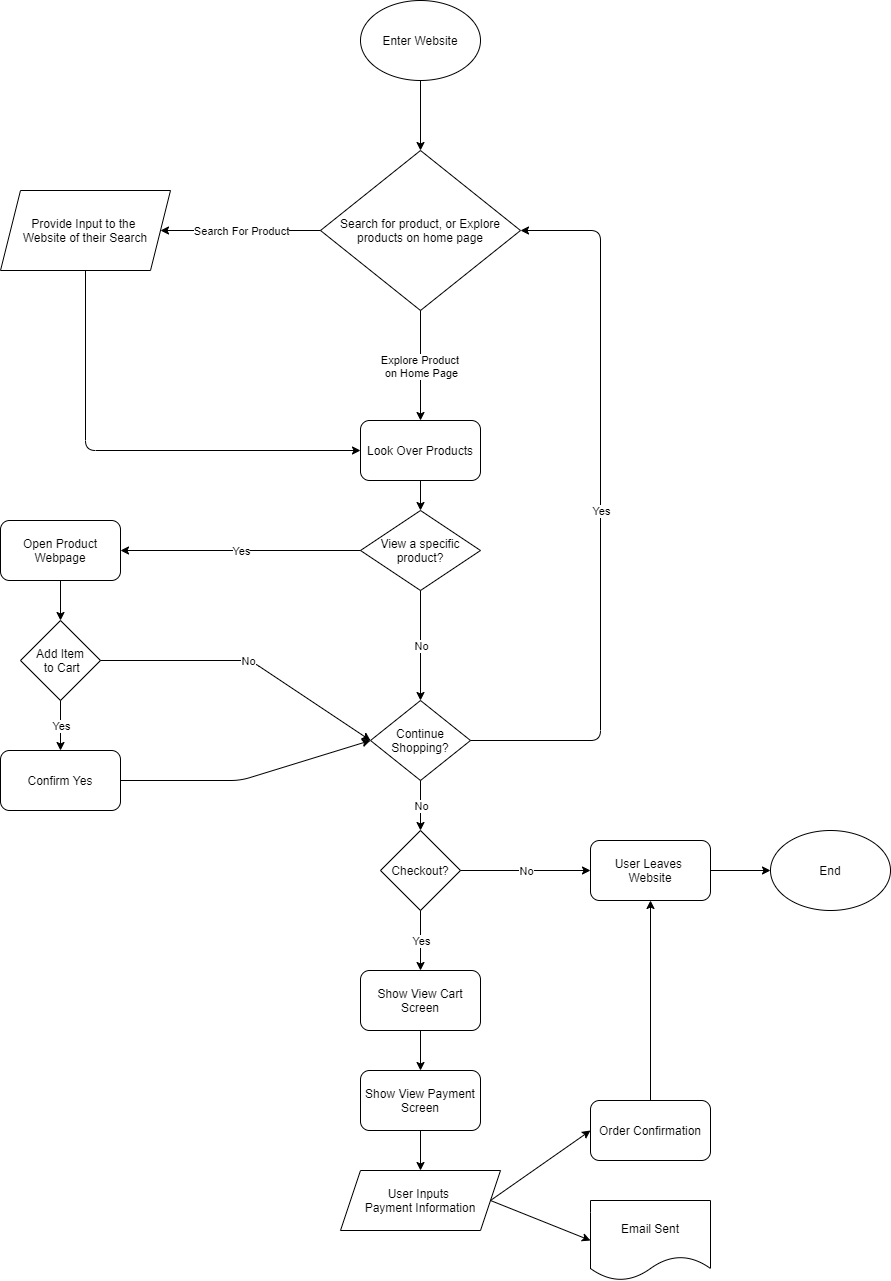

The diagram above was exported from draw.io. Its source (the exported page's mxGraphModel, read from the mxfile embedded in the PNG):
<mxGraphModel dx="1612" dy="575" grid="1" gridSize="10" guides="1" tooltips="1" connect="1" arrows="1" fold="1" page="1" pageScale="1" pageWidth="850" pageHeight="1100" background="none" math="0" shadow="0">
  <root>
    <mxCell id="0" />
    <mxCell id="1" parent="0" />
    <mxCell id="2" value="Enter Website" style="ellipse;whiteSpace=wrap;html=1;" vertex="1" parent="1">
      <mxGeometry x="120" y="100" width="120" height="80" as="geometry" />
    </mxCell>
    <mxCell id="3" value="Search for product, or Explore products on home page" style="rhombus;whiteSpace=wrap;html=1;" vertex="1" parent="1">
      <mxGeometry x="80" y="250" width="200" height="160" as="geometry" />
    </mxCell>
    <mxCell id="4" value="" style="endArrow=classic;html=1;exitX=0.5;exitY=1;exitDx=0;exitDy=0;entryX=0.5;entryY=0;entryDx=0;entryDy=0;" edge="1" parent="1" source="2" target="3">
      <mxGeometry width="50" height="50" relative="1" as="geometry">
        <mxPoint x="370" y="290" as="sourcePoint" />
        <mxPoint x="420" y="240" as="targetPoint" />
      </mxGeometry>
    </mxCell>
    <mxCell id="5" value="Look Over Products" style="rounded=1;whiteSpace=wrap;html=1;" vertex="1" parent="1">
      <mxGeometry x="120" y="520" width="120" height="60" as="geometry" />
    </mxCell>
    <mxCell id="7" value="" style="endArrow=classic;html=1;entryX=0.5;entryY=0;entryDx=0;entryDy=0;" edge="1" parent="1" target="5">
      <mxGeometry relative="1" as="geometry">
        <mxPoint x="180" y="410" as="sourcePoint" />
        <mxPoint x="440" y="370" as="targetPoint" />
      </mxGeometry>
    </mxCell>
    <mxCell id="8" value="Explore Product &lt;br&gt;on Home Page" style="edgeLabel;resizable=0;html=1;align=center;verticalAlign=middle;" connectable="0" vertex="1" parent="7">
      <mxGeometry relative="1" as="geometry" />
    </mxCell>
    <object label="" id="9">
      <mxCell style="endArrow=classic;html=1;exitX=0;exitY=0.5;exitDx=0;exitDy=0;entryX=1;entryY=0.5;entryDx=0;entryDy=0;" edge="1" parent="1" source="3" target="11">
        <mxGeometry relative="1" as="geometry">
          <mxPoint x="340" y="370" as="sourcePoint" />
          <mxPoint x="380" y="330" as="targetPoint" />
        </mxGeometry>
      </mxCell>
    </object>
    <mxCell id="10" value="Search For Product" style="edgeLabel;resizable=0;html=1;align=center;verticalAlign=middle;" connectable="0" vertex="1" parent="9">
      <mxGeometry relative="1" as="geometry" />
    </mxCell>
    <mxCell id="11" value="Provide Input to the &lt;br&gt;Website of their Search" style="shape=parallelogram;perimeter=parallelogramPerimeter;whiteSpace=wrap;html=1;fixedSize=1;" vertex="1" parent="1">
      <mxGeometry x="-240" y="290" width="170" height="80" as="geometry" />
    </mxCell>
    <mxCell id="12" value="" style="endArrow=classic;html=1;exitX=0.5;exitY=1;exitDx=0;exitDy=0;entryX=0;entryY=0.5;entryDx=0;entryDy=0;" edge="1" parent="1" source="11" target="5">
      <mxGeometry width="50" height="50" relative="1" as="geometry">
        <mxPoint x="370" y="380" as="sourcePoint" />
        <mxPoint x="420" y="330" as="targetPoint" />
        <Array as="points">
          <mxPoint x="-155" y="550" />
        </Array>
      </mxGeometry>
    </mxCell>
    <mxCell id="15" value="View a specific product?" style="rhombus;whiteSpace=wrap;html=1;" vertex="1" parent="1">
      <mxGeometry x="120" y="610" width="120" height="80" as="geometry" />
    </mxCell>
    <mxCell id="17" value="Add Item&lt;br&gt;&amp;nbsp;to Cart" style="rhombus;whiteSpace=wrap;html=1;" vertex="1" parent="1">
      <mxGeometry x="-220" y="720" width="80" height="80" as="geometry" />
    </mxCell>
    <mxCell id="18" value="" style="endArrow=classic;html=1;exitX=0.5;exitY=1;exitDx=0;exitDy=0;entryX=0.5;entryY=0;entryDx=0;entryDy=0;" edge="1" parent="1" source="5" target="15">
      <mxGeometry width="50" height="50" relative="1" as="geometry">
        <mxPoint x="370" y="560" as="sourcePoint" />
        <mxPoint x="420" y="510" as="targetPoint" />
      </mxGeometry>
    </mxCell>
    <mxCell id="21" value="Confirm Yes" style="rounded=1;whiteSpace=wrap;html=1;" vertex="1" parent="1">
      <mxGeometry x="-240" y="850" width="120" height="60" as="geometry" />
    </mxCell>
    <mxCell id="22" value="" style="endArrow=classic;html=1;exitX=0.5;exitY=1;exitDx=0;exitDy=0;entryX=0.5;entryY=0;entryDx=0;entryDy=0;" edge="1" parent="1" source="17" target="21">
      <mxGeometry relative="1" as="geometry">
        <mxPoint x="470" y="690" as="sourcePoint" />
        <mxPoint x="570" y="690" as="targetPoint" />
      </mxGeometry>
    </mxCell>
    <mxCell id="23" value="Yes" style="edgeLabel;resizable=0;html=1;align=center;verticalAlign=middle;" connectable="0" vertex="1" parent="22">
      <mxGeometry relative="1" as="geometry" />
    </mxCell>
    <mxCell id="25" value="Continue Shopping?" style="rhombus;whiteSpace=wrap;html=1;" vertex="1" parent="1">
      <mxGeometry x="130" y="800" width="100" height="80" as="geometry" />
    </mxCell>
    <mxCell id="26" value="" style="endArrow=classic;html=1;exitX=1;exitY=0.5;exitDx=0;exitDy=0;entryX=0;entryY=0.5;entryDx=0;entryDy=0;" edge="1" parent="1" source="17" target="25">
      <mxGeometry relative="1" as="geometry">
        <mxPoint x="380" y="680" as="sourcePoint" />
        <mxPoint x="480" y="680" as="targetPoint" />
        <Array as="points">
          <mxPoint x="10" y="760" />
        </Array>
      </mxGeometry>
    </mxCell>
    <mxCell id="27" value="No" style="edgeLabel;resizable=0;html=1;align=center;verticalAlign=middle;" connectable="0" vertex="1" parent="26">
      <mxGeometry relative="1" as="geometry" />
    </mxCell>
    <mxCell id="28" value="" style="endArrow=classic;html=1;exitX=1;exitY=0.5;exitDx=0;exitDy=0;entryX=0;entryY=0.5;entryDx=0;entryDy=0;" edge="1" parent="1" source="21" target="25">
      <mxGeometry width="50" height="50" relative="1" as="geometry">
        <mxPoint x="400" y="700" as="sourcePoint" />
        <mxPoint x="310" y="900" as="targetPoint" />
        <Array as="points">
          <mxPoint y="880" />
        </Array>
      </mxGeometry>
    </mxCell>
    <mxCell id="29" value="Open Product Webpage" style="rounded=1;whiteSpace=wrap;html=1;" vertex="1" parent="1">
      <mxGeometry x="-240" y="620" width="120" height="60" as="geometry" />
    </mxCell>
    <mxCell id="30" value="" style="endArrow=classic;html=1;entryX=1;entryY=0.5;entryDx=0;entryDy=0;exitX=0;exitY=0.5;exitDx=0;exitDy=0;" edge="1" parent="1" source="15" target="29">
      <mxGeometry relative="1" as="geometry">
        <mxPoint x="120" y="660" as="sourcePoint" />
        <mxPoint x="350" y="660" as="targetPoint" />
      </mxGeometry>
    </mxCell>
    <mxCell id="31" value="Yes" style="edgeLabel;resizable=0;html=1;align=center;verticalAlign=middle;" connectable="0" vertex="1" parent="30">
      <mxGeometry relative="1" as="geometry" />
    </mxCell>
    <mxCell id="32" value="" style="endArrow=classic;html=1;exitX=0.5;exitY=1;exitDx=0;exitDy=0;entryX=0.5;entryY=0;entryDx=0;entryDy=0;" edge="1" parent="1" source="15" target="25">
      <mxGeometry relative="1" as="geometry">
        <mxPoint x="380" y="670" as="sourcePoint" />
        <mxPoint x="480" y="670" as="targetPoint" />
      </mxGeometry>
    </mxCell>
    <mxCell id="33" value="No" style="edgeLabel;resizable=0;html=1;align=center;verticalAlign=middle;" connectable="0" vertex="1" parent="32">
      <mxGeometry relative="1" as="geometry" />
    </mxCell>
    <mxCell id="35" value="" style="endArrow=classic;html=1;exitX=0.5;exitY=1;exitDx=0;exitDy=0;entryX=0.5;entryY=0;entryDx=0;entryDy=0;" edge="1" parent="1" source="29" target="17">
      <mxGeometry relative="1" as="geometry">
        <mxPoint x="380" y="670" as="sourcePoint" />
        <mxPoint x="480" y="670" as="targetPoint" />
      </mxGeometry>
    </mxCell>
    <mxCell id="38" value="" style="endArrow=classic;html=1;exitX=1;exitY=0.5;exitDx=0;exitDy=0;entryX=1;entryY=0.5;entryDx=0;entryDy=0;" edge="1" parent="1" source="25" target="3">
      <mxGeometry relative="1" as="geometry">
        <mxPoint x="50" y="750" as="sourcePoint" />
        <mxPoint x="150" y="750" as="targetPoint" />
        <Array as="points">
          <mxPoint x="360" y="840" />
          <mxPoint x="360" y="330" />
        </Array>
      </mxGeometry>
    </mxCell>
    <mxCell id="39" value="Yes" style="edgeLabel;resizable=0;html=1;align=center;verticalAlign=middle;" connectable="0" vertex="1" parent="38">
      <mxGeometry relative="1" as="geometry" />
    </mxCell>
    <mxCell id="40" value="Checkout?" style="rhombus;whiteSpace=wrap;html=1;" vertex="1" parent="1">
      <mxGeometry x="140" y="930" width="80" height="80" as="geometry" />
    </mxCell>
    <mxCell id="41" value="" style="endArrow=classic;html=1;exitX=0.5;exitY=1;exitDx=0;exitDy=0;entryX=0.5;entryY=0;entryDx=0;entryDy=0;" edge="1" parent="1" source="25" target="40">
      <mxGeometry relative="1" as="geometry">
        <mxPoint x="50" y="940" as="sourcePoint" />
        <mxPoint x="150" y="940" as="targetPoint" />
      </mxGeometry>
    </mxCell>
    <mxCell id="42" value="No" style="edgeLabel;resizable=0;html=1;align=center;verticalAlign=middle;" connectable="0" vertex="1" parent="41">
      <mxGeometry relative="1" as="geometry" />
    </mxCell>
    <mxCell id="50" style="edgeStyle=orthogonalEdgeStyle;rounded=0;orthogonalLoop=1;jettySize=auto;html=1;exitX=0.5;exitY=1;exitDx=0;exitDy=0;entryX=0.5;entryY=0;entryDx=0;entryDy=0;" edge="1" parent="1" source="43" target="49">
      <mxGeometry relative="1" as="geometry" />
    </mxCell>
    <mxCell id="43" value="Show View Cart Screen" style="rounded=1;whiteSpace=wrap;html=1;" vertex="1" parent="1">
      <mxGeometry x="120" y="1070" width="120" height="60" as="geometry" />
    </mxCell>
    <mxCell id="64" value="" style="edgeStyle=orthogonalEdgeStyle;rounded=0;orthogonalLoop=1;jettySize=auto;html=1;" edge="1" parent="1" source="44" target="63">
      <mxGeometry relative="1" as="geometry" />
    </mxCell>
    <mxCell id="44" value="User Leaves &lt;br&gt;Website" style="rounded=1;whiteSpace=wrap;html=1;" vertex="1" parent="1">
      <mxGeometry x="350" y="940" width="120" height="60" as="geometry" />
    </mxCell>
    <mxCell id="45" value="" style="endArrow=classic;html=1;exitX=0.5;exitY=1;exitDx=0;exitDy=0;entryX=0.5;entryY=0;entryDx=0;entryDy=0;" edge="1" parent="1" source="40" target="43">
      <mxGeometry relative="1" as="geometry">
        <mxPoint x="50" y="940" as="sourcePoint" />
        <mxPoint x="150" y="940" as="targetPoint" />
      </mxGeometry>
    </mxCell>
    <mxCell id="46" value="Yes" style="edgeLabel;resizable=0;html=1;align=center;verticalAlign=middle;" connectable="0" vertex="1" parent="45">
      <mxGeometry relative="1" as="geometry" />
    </mxCell>
    <mxCell id="47" value="" style="endArrow=classic;html=1;exitX=1;exitY=0.5;exitDx=0;exitDy=0;entryX=0;entryY=0.5;entryDx=0;entryDy=0;" edge="1" parent="1" source="40" target="44">
      <mxGeometry relative="1" as="geometry">
        <mxPoint x="50" y="940" as="sourcePoint" />
        <mxPoint x="150" y="940" as="targetPoint" />
      </mxGeometry>
    </mxCell>
    <mxCell id="48" value="No" style="edgeLabel;resizable=0;html=1;align=center;verticalAlign=middle;" connectable="0" vertex="1" parent="47">
      <mxGeometry relative="1" as="geometry" />
    </mxCell>
    <mxCell id="52" value="" style="edgeStyle=orthogonalEdgeStyle;rounded=0;orthogonalLoop=1;jettySize=auto;html=1;" edge="1" parent="1" source="49" target="51">
      <mxGeometry relative="1" as="geometry" />
    </mxCell>
    <mxCell id="49" value="Show View Payment Screen" style="rounded=1;whiteSpace=wrap;html=1;" vertex="1" parent="1">
      <mxGeometry x="120" y="1170" width="120" height="60" as="geometry" />
    </mxCell>
    <mxCell id="51" value="User Inputs &lt;br&gt;Payment Information" style="shape=parallelogram;perimeter=parallelogramPerimeter;whiteSpace=wrap;html=1;fixedSize=1;" vertex="1" parent="1">
      <mxGeometry x="100" y="1270" width="160" height="60" as="geometry" />
    </mxCell>
    <mxCell id="53" value="Order Confirmation" style="rounded=1;whiteSpace=wrap;html=1;" vertex="1" parent="1">
      <mxGeometry x="350" y="1200" width="120" height="60" as="geometry" />
    </mxCell>
    <mxCell id="56" value="Email Sent" style="shape=document;whiteSpace=wrap;html=1;boundedLbl=1;" vertex="1" parent="1">
      <mxGeometry x="350" y="1300" width="120" height="80" as="geometry" />
    </mxCell>
    <mxCell id="59" value="" style="endArrow=classic;html=1;exitX=1;exitY=0.5;exitDx=0;exitDy=0;entryX=0;entryY=0.5;entryDx=0;entryDy=0;" edge="1" parent="1" source="51" target="53">
      <mxGeometry width="50" height="50" relative="1" as="geometry">
        <mxPoint x="150" y="1220" as="sourcePoint" />
        <mxPoint x="430" y="1300" as="targetPoint" />
      </mxGeometry>
    </mxCell>
    <mxCell id="60" value="" style="endArrow=classic;html=1;exitX=1;exitY=0.5;exitDx=0;exitDy=0;entryX=0;entryY=0.5;entryDx=0;entryDy=0;" edge="1" parent="1" source="51" target="56">
      <mxGeometry width="50" height="50" relative="1" as="geometry">
        <mxPoint x="150" y="1220" as="sourcePoint" />
        <mxPoint x="370" y="1340" as="targetPoint" />
      </mxGeometry>
    </mxCell>
    <mxCell id="62" value="" style="endArrow=classic;html=1;exitX=0.5;exitY=0;exitDx=0;exitDy=0;entryX=0.5;entryY=1;entryDx=0;entryDy=0;" edge="1" parent="1" source="53" target="44">
      <mxGeometry width="50" height="50" relative="1" as="geometry">
        <mxPoint x="150" y="1220" as="sourcePoint" />
        <mxPoint x="200" y="1170" as="targetPoint" />
      </mxGeometry>
    </mxCell>
    <mxCell id="63" value="End" style="ellipse;whiteSpace=wrap;html=1;" vertex="1" parent="1">
      <mxGeometry x="530" y="930" width="120" height="80" as="geometry" />
    </mxCell>
  </root>
</mxGraphModel>